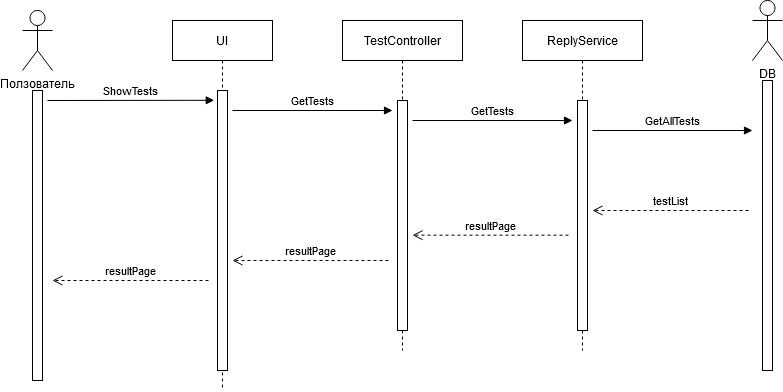

The diagram above was exported from draw.io. Its source (the exported page's mxGraphModel, read from the mxfile embedded in the PNG):
<mxGraphModel dx="981" dy="552" grid="1" gridSize="10" guides="1" tooltips="1" connect="1" arrows="1" fold="1" page="1" pageScale="1" pageWidth="850" pageHeight="1100" math="0" shadow="0">
  <root>
    <mxCell id="0" />
    <mxCell id="1" parent="0" />
    <mxCell id="3nuBFxr9cyL0pnOWT2aG-5" value="UI" style="shape=umlLifeline;perimeter=lifelinePerimeter;container=1;collapsible=0;recursiveResize=0;rounded=0;shadow=0;strokeWidth=1;" parent="1" vertex="1">
      <mxGeometry x="300" y="80" width="100" height="370" as="geometry" />
    </mxCell>
    <mxCell id="3nuBFxr9cyL0pnOWT2aG-6" value="" style="points=[];perimeter=orthogonalPerimeter;rounded=0;shadow=0;strokeWidth=1;" parent="3nuBFxr9cyL0pnOWT2aG-5" vertex="1">
      <mxGeometry x="45" y="70" width="10" height="280" as="geometry" />
    </mxCell>
    <mxCell id="3nuBFxr9cyL0pnOWT2aG-8" value="ShowTests" style="verticalAlign=bottom;endArrow=block;entryX=-0.324;entryY=0.035;shadow=0;strokeWidth=1;entryDx=0;entryDy=0;entryPerimeter=0;" parent="1" target="3nuBFxr9cyL0pnOWT2aG-6" edge="1">
      <mxGeometry relative="1" as="geometry">
        <mxPoint x="175" y="160.0000000000001" as="sourcePoint" />
      </mxGeometry>
    </mxCell>
    <mxCell id="gH8wQHR0ooKTcXKjthu5-1" value="TestController" style="shape=umlLifeline;perimeter=lifelinePerimeter;container=1;collapsible=0;recursiveResize=0;rounded=0;shadow=0;strokeWidth=1;" vertex="1" parent="1">
      <mxGeometry x="470" y="80" width="120" height="330" as="geometry" />
    </mxCell>
    <mxCell id="gH8wQHR0ooKTcXKjthu5-2" value="" style="points=[];perimeter=orthogonalPerimeter;rounded=0;shadow=0;strokeWidth=1;" vertex="1" parent="gH8wQHR0ooKTcXKjthu5-1">
      <mxGeometry x="55" y="80" width="10" height="230" as="geometry" />
    </mxCell>
    <mxCell id="gH8wQHR0ooKTcXKjthu5-7" value="&lt;div&gt;Ползователь&lt;/div&gt;" style="shape=umlActor;verticalLabelPosition=bottom;verticalAlign=top;html=1;" vertex="1" parent="1">
      <mxGeometry x="150" y="70" width="30" height="60" as="geometry" />
    </mxCell>
    <mxCell id="gH8wQHR0ooKTcXKjthu5-8" value="" style="html=1;points=[];perimeter=orthogonalPerimeter;" vertex="1" parent="1">
      <mxGeometry x="160" y="150" width="10" height="290" as="geometry" />
    </mxCell>
    <mxCell id="gH8wQHR0ooKTcXKjthu5-14" value="GetTests" style="verticalAlign=bottom;endArrow=block;shadow=0;strokeWidth=1;" edge="1" parent="1">
      <mxGeometry relative="1" as="geometry">
        <mxPoint x="360" y="170.0000000000001" as="sourcePoint" />
        <mxPoint x="520" y="170" as="targetPoint" />
      </mxGeometry>
    </mxCell>
    <mxCell id="gH8wQHR0ooKTcXKjthu5-26" value="ReplyService" style="shape=umlLifeline;perimeter=lifelinePerimeter;container=1;collapsible=0;recursiveResize=0;rounded=0;shadow=0;strokeWidth=1;" vertex="1" parent="1">
      <mxGeometry x="650" y="80" width="120" height="330" as="geometry" />
    </mxCell>
    <mxCell id="gH8wQHR0ooKTcXKjthu5-27" value="" style="points=[];perimeter=orthogonalPerimeter;rounded=0;shadow=0;strokeWidth=1;" vertex="1" parent="gH8wQHR0ooKTcXKjthu5-26">
      <mxGeometry x="55" y="80" width="10" height="230" as="geometry" />
    </mxCell>
    <mxCell id="gH8wQHR0ooKTcXKjthu5-34" value="DB" style="shape=umlActor;verticalLabelPosition=bottom;verticalAlign=top;html=1;" vertex="1" parent="1">
      <mxGeometry x="880" y="60" width="30" height="60" as="geometry" />
    </mxCell>
    <mxCell id="gH8wQHR0ooKTcXKjthu5-35" value="" style="html=1;points=[];perimeter=orthogonalPerimeter;" vertex="1" parent="1">
      <mxGeometry x="890" y="140" width="10" height="290" as="geometry" />
    </mxCell>
    <mxCell id="gH8wQHR0ooKTcXKjthu5-36" value="GetTests" style="verticalAlign=bottom;endArrow=block;shadow=0;strokeWidth=1;" edge="1" parent="1">
      <mxGeometry relative="1" as="geometry">
        <mxPoint x="540" y="180.0000000000001" as="sourcePoint" />
        <mxPoint x="700" y="179.9999999999999" as="targetPoint" />
      </mxGeometry>
    </mxCell>
    <mxCell id="gH8wQHR0ooKTcXKjthu5-37" value="GetAllTests" style="verticalAlign=bottom;endArrow=block;shadow=0;strokeWidth=1;" edge="1" parent="1">
      <mxGeometry relative="1" as="geometry">
        <mxPoint x="720" y="190.0000000000001" as="sourcePoint" />
        <mxPoint x="880" y="190" as="targetPoint" />
      </mxGeometry>
    </mxCell>
    <mxCell id="gH8wQHR0ooKTcXKjthu5-39" value="testList" style="verticalAlign=bottom;endArrow=open;dashed=1;endSize=8;shadow=0;strokeWidth=1;entryX=0.9;entryY=0.91;entryDx=0;entryDy=0;entryPerimeter=0;" edge="1" parent="1">
      <mxGeometry relative="1" as="geometry">
        <mxPoint x="720" y="270" as="targetPoint" />
        <mxPoint x="876" y="270" as="sourcePoint" />
      </mxGeometry>
    </mxCell>
    <mxCell id="gH8wQHR0ooKTcXKjthu5-40" value="resultPage" style="verticalAlign=bottom;endArrow=open;dashed=1;endSize=8;shadow=0;strokeWidth=1;entryX=0.9;entryY=0.91;entryDx=0;entryDy=0;entryPerimeter=0;" edge="1" parent="1">
      <mxGeometry relative="1" as="geometry">
        <mxPoint x="540" y="294.6599999999999" as="targetPoint" />
        <mxPoint x="696.0000000000002" y="294.6599999999999" as="sourcePoint" />
      </mxGeometry>
    </mxCell>
    <mxCell id="gH8wQHR0ooKTcXKjthu5-41" value="resultPage" style="verticalAlign=bottom;endArrow=open;dashed=1;endSize=8;shadow=0;strokeWidth=1;entryX=0.9;entryY=0.91;entryDx=0;entryDy=0;entryPerimeter=0;" edge="1" parent="1">
      <mxGeometry relative="1" as="geometry">
        <mxPoint x="360" y="319.99999999999983" as="targetPoint" />
        <mxPoint x="516.0000000000002" y="319.99999999999983" as="sourcePoint" />
      </mxGeometry>
    </mxCell>
    <mxCell id="gH8wQHR0ooKTcXKjthu5-42" value="resultPage" style="verticalAlign=bottom;endArrow=open;dashed=1;endSize=8;shadow=0;strokeWidth=1;entryX=0.9;entryY=0.91;entryDx=0;entryDy=0;entryPerimeter=0;" edge="1" parent="1">
      <mxGeometry relative="1" as="geometry">
        <mxPoint x="180" y="339.9999999999998" as="targetPoint" />
        <mxPoint x="336" y="339.9999999999998" as="sourcePoint" />
      </mxGeometry>
    </mxCell>
  </root>
</mxGraphModel>